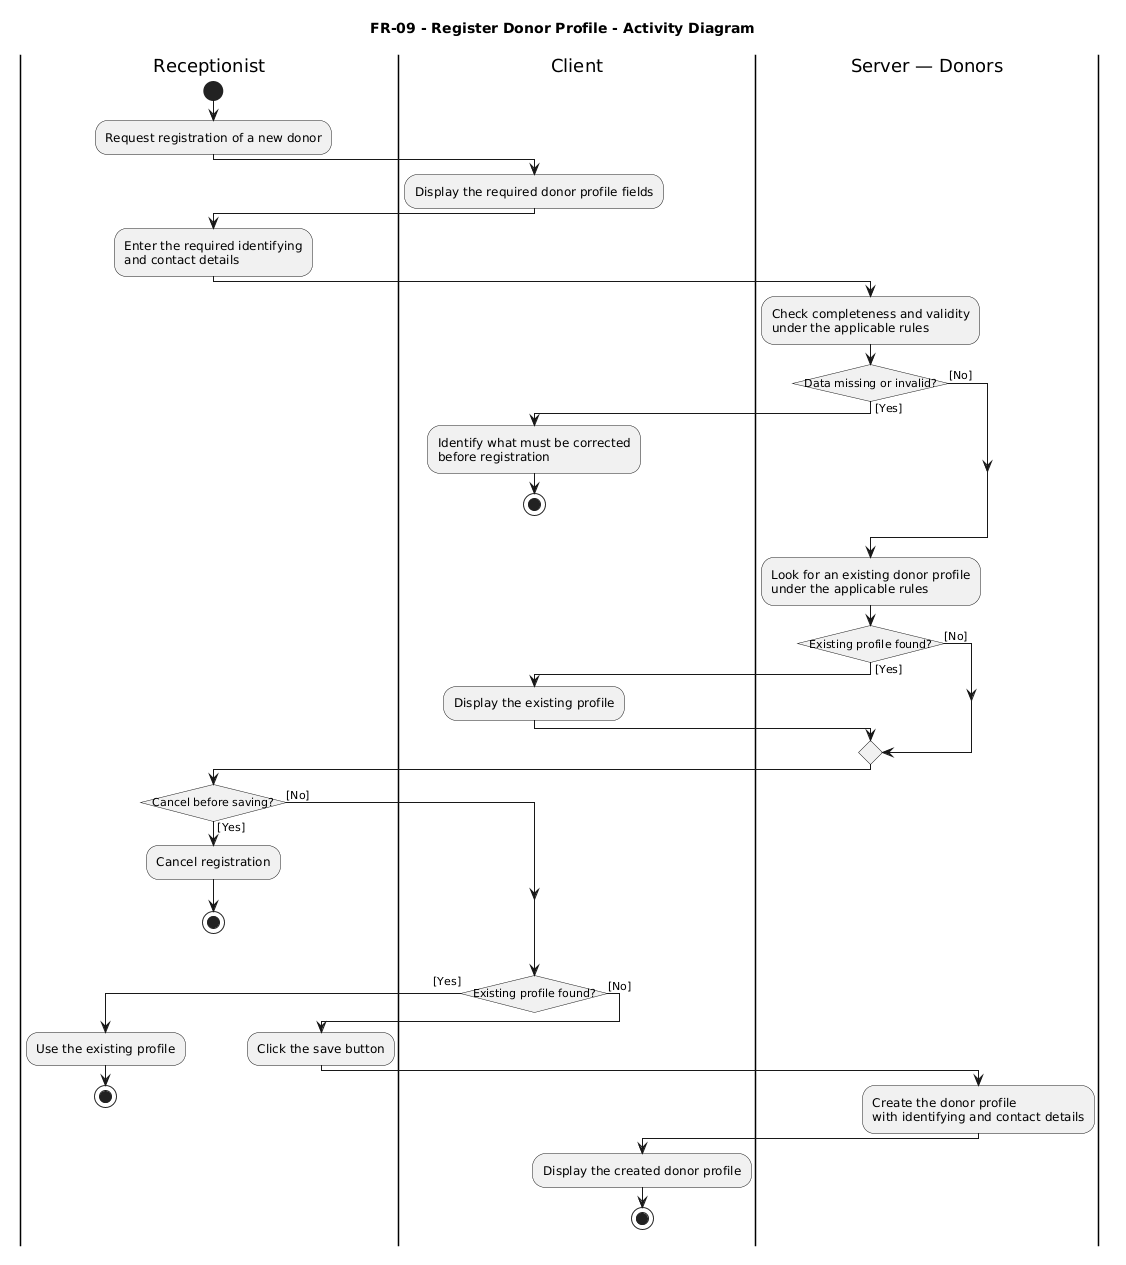

The diagram above was rendered by PlantUML. Its source (embedded in the PNG):
@startuml
title FR-09 - Register Donor Profile - Activity Diagram

skinparam monochrome true
skinparam shadowing false
skinparam conditionStyle InsideDiamond

|Receptionist|
start
:Request registration of a new donor;

|Client|
:Display the required donor profile fields;

|Receptionist|
:Enter the required identifying\nand contact details;

|Server — Donors|
:Check completeness and validity\nunder the applicable rules;

if (Data missing or invalid?) then ([Yes])
  |Client|
  :Identify what must be corrected\nbefore registration;
  stop
else ([No])
endif

|Server — Donors|
:Look for an existing donor profile\nunder the applicable rules;

if (Existing profile found?) then ([Yes])
  |Client|
  :Display the existing profile;
else ([No])
endif

|Receptionist|
if (Cancel before saving?) then ([Yes])
  :Cancel registration;
  stop
else ([No])
endif

|Client|
if (Existing profile found?) then ([Yes])
  |Receptionist|
  :Use the existing profile;
  stop

else ([No])
  |Receptionist|
  :Click the save button;

  |Server — Donors|
  :Create the donor profile\nwith identifying and contact details;

  |Client|
  :Display the created donor profile;
  stop
endif
@enduml